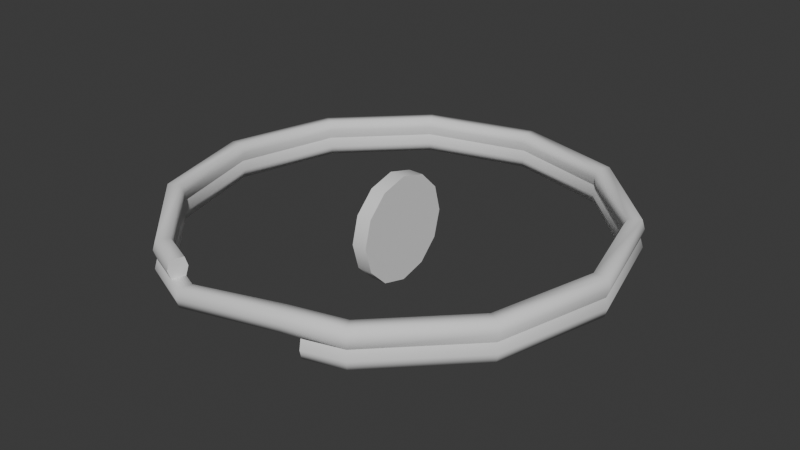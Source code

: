 # Source: keyring.blend  (saved by Blender 4.2.66; exported with 4.5.12 LTS)
import bpy
from mathutils import Matrix  # noqa: F401  (used for matrix-valued properties, if any)

bpy.ops.wm.read_factory_settings(use_empty=True)
scene = bpy.context.scene
scene.name = 'Scene'

# ---- collections
col_collection = bpy.data.collections.new('Collection'); scene.collection.children.link(col_collection)

# ---- world
world_world = bpy.data.worlds.new('World'); scene.world = world_world
world_world.use_nodes = True; world_world.node_tree.nodes.clear()
_N = world_world.node_tree.nodes; _L = world_world.node_tree.links
n0 = _N.new('ShaderNodeOutputWorld'); n0.name = 'World Output'; n0.location = (300, 300)
n1 = _N.new('ShaderNodeBackground'); n1.name = 'Background'; n1.location = (10, 300)
n1.inputs[0].default_value = (0.05088, 0.05088, 0.05088, 1.0)
_L.new(n1.outputs[0], n0.inputs[0])
n0.is_active_output = True
world_world.color = (0.05088, 0.05088, 0.05088)
world_world.sun_shadow_jitter_overblur = 0.0

# ---- meshes
me_torus = bpy.data.meshes.new('Torus')
me_torus.from_pydata([(0.05221, 9.268e-12, -0.000333), (0.05156, 9.268e-12, 0.001799), (0.04844, 9.268e-12, 0.001799), (0.04779, 9.268e-12, -0.000333), (0.04844, 9.268e-12, -0.002465), (0.05156, 9.268e-12, -0.002465), (0.04521, 0.0261, -0.000333), (0.04465, 0.02578, 0.001799), (0.04195, 0.02422, 0.001799), (0.04139, 0.0239, -0.000333), (0.04195, 0.02422, -0.002465), (0.04465, 0.02578, -0.002465), (0.0261, 0.04521, -0.000333), (0.02422, 0.04195, 0.001799), (0.0239, 0.04139, -0.000333), (0.02422, 0.04195, -0.002465), (0.02578, 0.04465, -0.002465), (3.89e-09, 0.05221, -0.000333), (3.633e-09, 0.04844, 0.001799), (3.547e-09, 0.04779, -0.000333), (3.633e-09, 0.04844, -0.002465), (3.89e-09, 0.05156, -0.002465), (-0.0261, 0.04521, -0.000333), (-0.02578, 0.04465, 0.001799), (-0.02422, 0.04195, 0.001799), (-0.0239, 0.04139, -0.000333), (-0.02422, 0.04195, -0.002465), (-0.02578, 0.04465, -0.002465), (-0.04521, 0.0261, -0.000333), (-0.04465, 0.02578, 0.001799), (-0.04195, 0.02422, 0.001799), (-0.04139, 0.0239, -0.000333), (-0.04195, 0.02422, -0.002465), (-0.04465, 0.02578, -0.002465), (-0.05221, 4.604e-09, -0.000333), (-0.05156, 4.604e-09, 0.001799), (-0.04844, 4.262e-09, 0.001799), (-0.04779, 4.262e-09, -0.000333), (-0.04844, 4.262e-09, -0.002465), (-0.05156, 4.604e-09, -0.002465), (-0.04521, -0.0261, -0.000333), (-0.04465, -0.02578, 0.001799), (-0.04139, -0.0239, -0.000333), (-0.04195, -0.02422, -0.002465), (-0.04465, -0.02578, -0.002465), (-0.0261, -0.04521, -0.000333), (-0.02578, -0.04465, 0.001799), (-0.02422, -0.04195, 0.001799), (-0.0239, -0.04139, -0.000333), (-0.02422, -0.04195, -0.002465), (-0.02578, -0.04465, -0.002465), (-0.01351, -0.05043, -0.000333), (-0.01334, -0.0498, 0.001799), (-0.01254, -0.04679, 0.001799), (-0.01237, -0.04616, -0.000333), (-0.01254, -0.04679, -0.002465), (-0.01334, -0.0498, -0.002465), (0.01724, -0.04781, -0.000333), (0.01703, -0.04722, 0.001799), (0.016, -0.04436, 0.001799), (0.01578, -0.04377, -0.000333), (0.016, -0.04436, -0.002465), (0.01703, -0.04722, -0.002465), (0.0261, -0.04521, -0.000333), (0.02578, -0.04465, 0.001799), (0.02422, -0.04195, 0.001799), (0.0239, -0.04139, -0.000333), (0.02422, -0.04195, -0.002465), (0.02578, -0.04465, -0.002465), (0.04521, -0.0261, -0.000333), (0.04465, -0.02578, 0.001799), (0.04195, -0.02422, 0.001799), (0.04139, -0.0239, -0.000333), (0.04195, -0.02422, -0.002465), (0.04465, -0.02578, -0.002465), (0.05221, 7.373e-11, 0.003932), (0.05156, 7.373e-11, 0.006064), (0.04844, 7.373e-11, 0.006064), (0.04779, 7.373e-11, 0.003932), (0.04521, 0.0261, 0.003932), (0.04465, 0.02578, 0.006064), (0.04195, 0.02422, 0.006064), (0.04139, 0.0239, 0.003932), (0.0261, 0.04521, 0.003932), (0.02578, 0.04465, 0.006064), (0.02422, 0.04195, 0.006064), (0.0239, 0.04139, 0.003932), (0.02578, 0.04465, 0.001799), (3.801e-09, 0.05221, 0.003932), (3.801e-09, 0.05156, 0.006064), (3.544e-09, 0.04844, 0.006064), (3.458e-09, 0.04779, 0.003932), (3.801e-09, 0.05156, 0.001799), (-0.0261, 0.04521, 0.003932), (-0.02578, 0.04465, 0.006064), (-0.02422, 0.04195, 0.006064), (-0.0239, 0.04139, 0.003932), (-0.04521, 0.0261, 0.003932), (-0.04465, 0.02578, 0.006064), (-0.04195, 0.02422, 0.006064), (-0.04139, 0.0239, 0.003932), (-0.05221, 4.669e-09, 0.003932), (-0.05156, 4.669e-09, 0.006064), (-0.04844, 4.326e-09, 0.006064), (-0.04779, 4.326e-09, 0.003932), (-0.04521, -0.0261, 0.003932), (-0.04465, -0.02578, 0.006064), (-0.04195, -0.02422, 0.006064), (-0.04139, -0.0239, 0.003932), (-0.04195, -0.02422, 0.001799), (-0.0261, -0.04521, 0.003932), (-0.02578, -0.04465, 0.006064), (-0.02422, -0.04195, 0.006064), (-0.0239, -0.04139, 0.003932), (-0.01729, -0.04886, 0.003932), (-0.01708, -0.04826, 0.006064), (-0.01604, -0.04534, 0.006064), (-0.01583, -0.04473, 0.003932), (-0.01604, -0.04534, 0.001799), (-0.01708, -0.04826, 0.001799), (0.0261, -0.04521, 0.003932), (0.02578, -0.04465, 0.006064), (0.02422, -0.04195, 0.006064), (0.0239, -0.04139, 0.003932), (0.04521, -0.0261, 0.003932), (0.04465, -0.02578, 0.006064), (0.04195, -0.02422, 0.006064), (0.04139, -0.0239, 0.003932), (0.01305, -0.04871, 0.003932), (0.01289, -0.04811, 0.006064), (0.01211, -0.04519, 0.006064), (0.01195, -0.04459, 0.003932), (0.01211, -0.04519, 0.001799), (0.01289, -0.04811, 0.001799)], [], [(2, 8, 9, 3), (3, 9, 10, 4), (15, 16, 11, 10), (5, 11, 6, 0), (6, 12, 87, 7), (8, 13, 14, 9), (9, 14, 15, 10), (20, 21, 16, 15), (11, 16, 12, 6), (12, 17, 92, 87), (13, 18, 19, 14), (14, 19, 20, 15), (26, 27, 21, 20), (16, 21, 17, 12), (63, 69, 70, 64), (18, 24, 25, 19), (19, 25, 26, 20), (32, 33, 27, 26), (21, 27, 22, 17), (22, 28, 29, 23), (24, 30, 31, 25), (25, 31, 32, 26), (38, 39, 33, 32), (27, 33, 28, 22), (28, 34, 35, 29), (30, 36, 37, 31), (31, 37, 38, 32), (39, 38, 43, 44), (33, 39, 34, 28), (88, 93, 94, 89), (36, 109, 42, 37), (37, 42, 43, 38), (49, 50, 44, 43), (105, 110, 111, 106), (101, 105, 106, 102), (52, 53, 47, 46), (109, 47, 48, 42), (42, 48, 49, 43), (55, 56, 50, 49), (44, 50, 45, 40), (57, 63, 64, 58), (45, 51, 52, 46), (47, 53, 54, 48), (48, 54, 55, 49), (53, 52, 129, 130), (50, 56, 51, 45), (130, 131, 54, 53), (131, 132, 55, 54), (132, 133, 56, 55), (67, 68, 62, 61), (51, 128, 129, 52), (59, 65, 66, 60), (60, 66, 67, 61), (73, 74, 68, 67), (62, 68, 63, 57), (128, 120, 121, 129), (65, 71, 72, 66), (66, 72, 73, 67), (4, 5, 74, 73), (68, 74, 69, 63), (69, 0, 1, 70), (80, 81, 77, 76), (71, 2, 3, 72), (72, 3, 4, 73), (74, 5, 0, 69), (75, 79, 80, 76), (84, 85, 81, 80), (77, 81, 82, 78), (78, 82, 8, 2), (1, 7, 79, 75), (79, 83, 84, 80), (89, 90, 85, 84), (81, 85, 86, 82), (82, 86, 13, 8), (7, 87, 83, 79), (83, 88, 89, 84), (94, 95, 90, 89), (85, 90, 91, 86), (86, 91, 18, 13), (87, 92, 88, 83), (120, 124, 125, 121), (98, 99, 95, 94), (90, 95, 96, 91), (91, 96, 24, 18), (92, 23, 93, 88), (93, 97, 98, 94), (102, 103, 99, 98), (95, 99, 100, 96), (96, 100, 30, 24), (23, 29, 97, 93), (97, 101, 102, 98), (106, 107, 103, 102), (99, 103, 104, 100), (100, 104, 36, 30), (29, 35, 101, 97), (111, 112, 107, 106), (103, 107, 108, 104), (104, 108, 109, 36), (35, 41, 105, 101), (34, 40, 41, 35), (115, 116, 112, 111), (107, 112, 113, 108), (108, 113, 47, 109), (41, 46, 110, 105), (40, 45, 46, 41), (110, 114, 115, 111), (112, 116, 117, 113), (113, 117, 118, 47), (46, 119, 114, 110), (57, 58, 59, 60, 61, 62), (114, 119, 118, 117, 116, 115), (125, 126, 122, 121), (124, 75, 76, 125), (76, 77, 126, 125), (122, 126, 127, 123), (123, 127, 71, 65), (64, 70, 124, 120), (17, 22, 23, 92), (126, 77, 78, 127), (127, 78, 2, 71), (70, 1, 75, 124), (0, 6, 7, 1), (10, 11, 5, 4), (65, 64, 133, 132), (64, 120, 128, 133), (123, 65, 132, 131), (122, 123, 131, 130), (121, 122, 130, 129), (133, 128, 51, 56), (39, 44, 40, 34)])
me_torus.polygons.foreach_set('use_smooth', [True] * 130)
_k = set([(1, 7), (1, 70), (2, 8), (2, 71), (7, 87), (8, 13), (13, 18), (18, 24), (23, 29), (23, 92), (24, 30), (29, 35), (30, 36), (35, 41), (36, 109), (41, 46), (47, 109), (47, 118), (57, 58), (57, 62), (58, 59), (59, 60), (60, 61), (61, 62), (64, 70), (65, 71), (87, 92), (114, 115), (114, 119), (115, 116), (116, 117), (117, 118), (118, 119)])
me_torus.attributes.new('sharp_edge', 'BOOLEAN', 'EDGE').data.foreach_set('value', [ (min(e.vertices), max(e.vertices)) in _k for e in me_torus.edges])
_uv = me_torus.uv_layers.new(name='UVMap')
_uv.uv.foreach_set('vector', [0.6196, 0.3215, 0.543, 0.3215, 0.543, 0.398, 0.6196, 0.398, 0.6196, 0.398, 0.543, 0.398, 0.543, 0.4746, 0.6196, 0.4746, 0.4665, 0.4746, 0.4665, 0.5814, 0.543, 0.5814, 0.543, 0.4746, 0.6196, 0.5814, 0.543, 0.5814, 0.543, 0.658, 0.6196, 0.658, 0.543, 0.658, 0.4665, 0.658, 0.4665, 0.7345, 0.543, 0.7345, 0.543, 0.3215, 0.4665, 0.3215, 0.4665, 0.398, 0.543, 0.398, 0.543, 0.398, 0.4665, 0.398, 0.4665, 0.4746, 0.543, 0.4746, 0.3899, 0.4746, 0.3899, 0.5814, 0.4665, 0.5814, 0.4665, 0.4746, 0.543, 0.5814, 0.4665, 0.5814, 0.4665, 0.658, 0.543, 0.658, 0.4665, 0.658, 0.3899, 0.658, 0.3899, 0.7345, 0.4665, 0.7345, 0.4665, 0.3215, 0.3899, 0.3215, 0.3899, 0.398, 0.4665, 0.398, 0.4665, 0.398, 0.3899, 0.398, 0.3899, 0.4746, 0.4665, 0.4746, 0.3134, 0.4746, 0.3134, 0.5814, 0.3899, 0.5814, 0.3899, 0.4746, 0.4665, 0.5814, 0.3899, 0.5814, 0.3899, 0.658, 0.4665, 0.658, 0.7727, 0.658, 0.6961, 0.658, 0.6961, 0.7345, 0.7727, 0.7345, 0.3899, 0.3215, 0.3134, 0.3215, 0.3134, 0.398, 0.3899, 0.398, 0.3899, 0.398, 0.3134, 0.398, 0.3134, 0.4746, 0.3899, 0.4746, 0.2368, 0.4746, 0.2368, 0.5814, 0.3134, 0.5814, 0.3134, 0.4746, 0.3899, 0.5814, 0.3134, 0.5814, 0.3134, 0.658, 0.3899, 0.658, 0.3134, 0.658, 0.2368, 0.658, 0.2368, 0.7345, 0.3134, 0.7345, 0.3134, 0.3215, 0.2368, 0.3215, 0.2368, 0.398, 0.3134, 0.398, 0.3134, 0.398, 0.2368, 0.398, 0.2368, 0.4746, 0.3134, 0.4746, 0.1603, 0.4746, 0.1603, 0.5814, 0.2368, 0.5814, 0.2368, 0.4746, 0.3134, 0.5814, 0.2368, 0.5814, 0.2368, 0.658, 0.3134, 0.658, 0.2368, 0.658, 0.1603, 0.658, 0.1603, 0.7345, 0.2368, 0.7345, 0.2368, 0.3215, 0.1603, 0.3215, 0.1603, 0.398, 0.2368, 0.398, 0.2368, 0.398, 0.1603, 0.398, 0.1603, 0.4746, 0.2368, 0.4746, 0.1603, 0.5814, 0.1603, 0.4746, 0.08373, 0.4746, 0.08373, 0.5814, 0.2368, 0.5814, 0.1603, 0.5814, 0.1603, 0.658, 0.2368, 0.658, 0.3899, 0.8111, 0.3134, 0.8111, 0.3134, 0.8876, 0.3899, 0.8876, 0.1603, 0.3215, 0.08373, 0.3215, 0.08373, 0.398, 0.1603, 0.398, 0.1603, 0.398, 0.08373, 0.398, 0.08373, 0.4746, 0.1603, 0.4746, 0.007176, 0.4746, 0.007176, 0.5814, 0.08373, 0.5814, 0.08373, 0.4746, 0.08373, 0.8111, 0.007176, 0.8111, 0.007176, 0.8876, 0.08373, 0.8876, 0.1603, 0.8111, 0.08373, 0.8111, 0.08373, 0.8876, 0.1603, 0.8876, 0.8883, 0.8876, 0.8883, 0.9946, 0.9269, 0.9946, 0.9269, 0.8876, 0.08373, 0.3215, 0.007176, 0.3215, 0.007176, 0.398, 0.08373, 0.398, 0.08373, 0.398, 0.007176, 0.398, 0.007176, 0.4746, 0.08373, 0.4746, 0.8883, 0.6277, 0.8883, 0.7345, 0.9269, 0.7345, 0.9269, 0.6277, 0.08373, 0.5814, 0.007176, 0.5814, 0.007176, 0.658, 0.08373, 0.658, 0.1922, 0.07343, 0.1922, 0.01409, 0.01861, 0.01409, 0.01861, 0.07343, 0.9269, 0.8111, 0.8883, 0.8111, 0.8883, 0.8876, 0.9269, 0.8876, 0.9269, 0.1684, 0.8883, 0.1684, 0.8883, 0.2449, 0.9269, 0.2449, 0.9269, 0.2449, 0.8883, 0.2449, 0.8883, 0.3215, 0.9269, 0.3215, 0.8883, 0.9946, 0.8883, 0.8876, 0.8109, 0.8876, 0.8109, 0.9946, 0.9269, 0.7345, 0.8883, 0.7345, 0.8883, 0.8111, 0.9269, 0.8111, 0.8109, 0.1684, 0.8109, 0.2449, 0.8883, 0.2449, 0.8883, 0.1684, 0.8109, 0.2449, 0.8109, 0.3215, 0.8883, 0.3215, 0.8883, 0.2449, 0.8109, 0.6277, 0.8109, 0.7345, 0.8883, 0.7345, 0.8883, 0.6277, 0.608, 0.01409, 0.3658, 0.01409, 0.3658, 0.07343, 0.608, 0.07343, 0.8883, 0.8111, 0.8109, 0.8111, 0.8109, 0.8876, 0.8883, 0.8876, 0.9552, 0.07343, 0.9552, 0.01409, 0.7816, 0.01409, 0.7816, 0.07343, 0.7816, 0.07343, 0.7816, 0.01409, 0.608, 0.01409, 0.608, 0.07343, 0.6961, 0.4746, 0.6961, 0.5814, 0.7727, 0.5814, 0.7727, 0.4746, 0.3658, 0.07343, 0.3658, 0.01409, 0.1922, 0.01409, 0.1922, 0.07343, 0.8109, 0.8111, 0.7727, 0.8111, 0.7727, 0.8876, 0.8109, 0.8876, 0.7727, 0.3215, 0.6961, 0.3215, 0.6961, 0.398, 0.7727, 0.398, 0.7727, 0.398, 0.6961, 0.398, 0.6961, 0.4746, 0.7727, 0.4746, 0.6196, 0.4746, 0.6196, 0.5814, 0.6961, 0.5814, 0.6961, 0.4746, 0.7727, 0.5814, 0.6961, 0.5814, 0.6961, 0.658, 0.7727, 0.658, 0.6961, 0.658, 0.6196, 0.658, 0.6196, 0.7345, 0.6961, 0.7345, 0.543, 0.8876, 0.543, 0.9946, 0.6196, 0.9946, 0.6196, 0.8876, 0.6961, 0.3215, 0.6196, 0.3215, 0.6196, 0.398, 0.6961, 0.398, 0.6961, 0.398, 0.6196, 0.398, 0.6196, 0.4746, 0.6961, 0.4746, 0.6961, 0.5814, 0.6196, 0.5814, 0.6196, 0.658, 0.6961, 0.658, 0.6196, 0.8111, 0.543, 0.8111, 0.543, 0.8876, 0.6196, 0.8876, 0.4665, 0.8876, 0.4665, 0.9946, 0.543, 0.9946, 0.543, 0.8876, 0.6196, 0.1684, 0.543, 0.1684, 0.543, 0.2449, 0.6196, 0.2449, 0.6196, 0.2449, 0.543, 0.2449, 0.543, 0.3215, 0.6196, 0.3215, 0.6196, 0.7345, 0.543, 0.7345, 0.543, 0.8111, 0.6196, 0.8111, 0.543, 0.8111, 0.4665, 0.8111, 0.4665, 0.8876, 0.543, 0.8876, 0.3899, 0.8876, 0.3899, 0.9946, 0.4665, 0.9946, 0.4665, 0.8876, 0.543, 0.1684, 0.4665, 0.1684, 0.4665, 0.2449, 0.543, 0.2449, 0.543, 0.2449, 0.4665, 0.2449, 0.4665, 0.3215, 0.543, 0.3215, 0.543, 0.7345, 0.4665, 0.7345, 0.4665, 0.8111, 0.543, 0.8111, 0.4665, 0.8111, 0.3899, 0.8111, 0.3899, 0.8876, 0.4665, 0.8876, 0.3134, 0.8876, 0.3134, 0.9946, 0.3899, 0.9946, 0.3899, 0.8876, 0.4665, 0.1684, 0.3899, 0.1684, 0.3899, 0.2449, 0.4665, 0.2449, 0.4665, 0.2449, 0.3899, 0.2449, 0.3899, 0.3215, 0.4665, 0.3215, 0.4665, 0.7345, 0.3899, 0.7345, 0.3899, 0.8111, 0.4665, 0.8111, 0.7727, 0.8111, 0.6961, 0.8111, 0.6961, 0.8876, 0.7727, 0.8876, 0.2368, 0.8876, 0.2368, 0.9946, 0.3134, 0.9946, 0.3134, 0.8876, 0.3899, 0.1684, 0.3134, 0.1684, 0.3134, 0.2449, 0.3899, 0.2449, 0.3899, 0.2449, 0.3134, 0.2449, 0.3134, 0.3215, 0.3899, 0.3215, 0.3899, 0.7345, 0.3134, 0.7345, 0.3134, 0.8111, 0.3899, 0.8111, 0.3134, 0.8111, 0.2368, 0.8111, 0.2368, 0.8876, 0.3134, 0.8876, 0.1603, 0.8876, 0.1603, 0.9946, 0.2368, 0.9946, 0.2368, 0.8876, 0.3134, 0.1684, 0.2368, 0.1684, 0.2368, 0.2449, 0.3134, 0.2449, 0.3134, 0.2449, 0.2368, 0.2449, 0.2368, 0.3215, 0.3134, 0.3215, 0.3134, 0.7345, 0.2368, 0.7345, 0.2368, 0.8111, 0.3134, 0.8111, 0.2368, 0.8111, 0.1603, 0.8111, 0.1603, 0.8876, 0.2368, 0.8876, 0.08373, 0.8876, 0.08373, 0.9946, 0.1603, 0.9946, 0.1603, 0.8876, 0.2368, 0.1684, 0.1603, 0.1684, 0.1603, 0.2449, 0.2368, 0.2449, 0.2368, 0.2449, 0.1603, 0.2449, 0.1603, 0.3215, 0.2368, 0.3215, 0.2368, 0.7345, 0.1603, 0.7345, 0.1603, 0.8111, 0.2368, 0.8111, 0.007176, 0.8876, 0.007176, 0.9946, 0.08373, 0.9946, 0.08373, 0.8876, 0.1603, 0.1684, 0.08373, 0.1684, 0.08373, 0.2449, 0.1603, 0.2449, 0.1603, 0.2449, 0.08373, 0.2449, 0.08373, 0.3215, 0.1603, 0.3215, 0.1603, 0.7345, 0.08373, 0.7345, 0.08373, 0.8111, 0.1603, 0.8111, 0.1603, 0.658, 0.08373, 0.658, 0.08373, 0.7345, 0.1603, 0.7345, 0.2591, 0.09364, 0.01654, 0.09364, 0.01654, 0.1549, 0.2591, 0.1549, 0.08373, 0.1684, 0.007176, 0.1684, 0.007176, 0.2449, 0.08373, 0.2449, 0.08373, 0.2449, 0.007176, 0.2449, 0.007176, 0.3215, 0.08373, 0.3215, 0.08373, 0.7345, 0.007176, 0.7345, 0.007176, 0.8111, 0.08373, 0.8111, 0.08373, 0.658, 0.007176, 0.658, 0.007176, 0.7345, 0.08373, 0.7345, 0.4327, 0.1549, 0.4327, 0.09364, 0.2591, 0.09364, 0.2591, 0.1549, 0.966, 0.1541, 0.966, 0.09278, 0.7924, 0.09278, 0.7924, 0.1541, 0.7924, 0.1541, 0.7924, 0.09278, 0.6188, 0.09278, 0.6188, 0.1541, 0.6063, 0.1549, 0.6063, 0.09364, 0.4327, 0.09364, 0.4327, 0.1549, 0.9265, 0.4102, 0.9072, 0.4754, 0.8143, 0.4754, 0.795, 0.4102, 0.8143, 0.345, 0.9072, 0.345, 0.9291, 0.5407, 0.9095, 0.6059, 0.8147, 0.6059, 0.795, 0.5407, 0.8147, 0.4755, 0.9095, 0.4755, 0.6961, 0.8876, 0.6961, 0.9946, 0.7727, 0.9946, 0.7727, 0.8876, 0.6961, 0.8111, 0.6196, 0.8111, 0.6196, 0.8876, 0.6961, 0.8876, 0.6196, 0.8876, 0.6196, 0.9946, 0.6961, 0.9946, 0.6961, 0.8876, 0.7727, 0.1684, 0.6961, 0.1684, 0.6961, 0.2449, 0.7727, 0.2449, 0.7727, 0.2449, 0.6961, 0.2449, 0.6961, 0.3215, 0.7727, 0.3215, 0.7727, 0.7345, 0.6961, 0.7345, 0.6961, 0.8111, 0.7727, 0.8111, 0.3899, 0.658, 0.3134, 0.658, 0.3134, 0.7345, 0.3899, 0.7345, 0.6961, 0.1684, 0.6196, 0.1684, 0.6196, 0.2449, 0.6961, 0.2449, 0.6961, 0.2449, 0.6196, 0.2449, 0.6196, 0.3215, 0.6961, 0.3215, 0.6961, 0.7345, 0.6196, 0.7345, 0.6196, 0.8111, 0.6961, 0.8111, 0.6196, 0.658, 0.543, 0.658, 0.543, 0.7345, 0.6196, 0.7345, 0.543, 0.4746, 0.543, 0.5814, 0.6196, 0.5814, 0.6196, 0.4746, 0.7727, 0.6277, 0.7727, 0.7345, 0.8109, 0.7345, 0.8109, 0.6277, 0.7727, 0.7345, 0.7727, 0.8111, 0.8109, 0.8111, 0.8109, 0.7345, 0.7727, 0.2449, 0.7727, 0.3215, 0.8109, 0.3215, 0.8109, 0.2449, 0.7727, 0.1684, 0.7727, 0.2449, 0.8109, 0.2449, 0.8109, 0.1684, 0.7727, 0.8876, 0.7727, 0.9946, 0.8109, 0.9946, 0.8109, 0.8876, 0.8109, 0.7345, 0.8109, 0.8111, 0.8883, 0.8111, 0.8883, 0.7345, 0.1603, 0.5814, 0.08373, 0.5814, 0.08373, 0.658, 0.1603, 0.658])
me_torus.update()
me_cylinder_001 = bpy.data.meshes.new('Cylinder.001')
me_cylinder_001.from_pydata([(0.002907, 0.02016, -1.396e-09), (-0.002907, 0.02016, 1.007e-09), (0.002907, 0.01746, 0.01008), (-0.002907, 0.01746, 0.01008), (0.002907, 0.01008, 0.01746), (-0.002907, 0.01008, 0.01746), (0.002907, 1.409e-10, 0.02016), (-0.002907, 1.409e-10, 0.02016), (0.002907, -0.01008, 0.01746), (-0.002907, -0.01008, 0.01746), (0.002907, -0.01746, 0.01008), (-0.002907, -0.01746, 0.01008), (0.002907, -0.02016, -1.396e-09), (-0.002907, -0.02016, 1.007e-09), (0.002907, -0.01746, -0.01008), (-0.002907, -0.01746, -0.01008), (0.002907, -0.01008, -0.01746), (-0.002907, -0.01008, -0.01746), (0.002907, 1.409e-10, -0.02016), (-0.002907, 1.409e-10, -0.02016), (0.002907, 0.01008, -0.01746), (-0.002907, 0.01008, -0.01746), (0.002907, 0.01746, -0.01008), (-0.002907, 0.01746, -0.01008)], [], [(0, 1, 3, 2), (2, 3, 5, 4), (4, 5, 7, 6), (6, 7, 9, 8), (8, 9, 11, 10), (10, 11, 13, 12), (12, 13, 15, 14), (14, 15, 17, 16), (16, 17, 19, 18), (18, 19, 21, 20), (3, 1, 23, 21, 19, 17, 15, 13, 11, 9, 7, 5), (20, 21, 23, 22), (22, 23, 1, 0), (0, 2, 4, 6, 8, 10, 12, 14, 16, 18, 20, 22)])
me_cylinder_001.polygons.foreach_set('use_smooth', [True] * 14)
_k = set([(0, 2), (0, 22), (1, 3), (1, 23), (2, 4), (3, 5), (4, 6), (5, 7), (6, 8), (7, 9), (8, 10), (9, 11), (10, 12), (11, 13), (12, 14), (13, 15), (14, 16), (15, 17), (16, 18), (17, 19), (18, 20), (19, 21), (20, 22), (21, 23)])
me_cylinder_001.attributes.new('sharp_edge', 'BOOLEAN', 'EDGE').data.foreach_set('value', [ (min(e.vertices), max(e.vertices)) in _k for e in me_cylinder_001.edges])
_uv = me_cylinder_001.uv_layers.new(name='UVMap')
_uv.uv.foreach_set('vector', [1.0, 0.5, 1.0, 1.0, 0.9167, 1.0, 0.9167, 0.5, 0.9167, 0.5, 0.9167, 1.0, 0.8333, 1.0, 0.8333, 0.5, 0.8333, 0.5, 0.8333, 1.0, 0.75, 1.0, 0.75, 0.5, 0.75, 0.5, 0.75, 1.0, 0.6667, 1.0, 0.6667, 0.5, 0.6667, 0.5, 0.6667, 1.0, 0.5833, 1.0, 0.5833, 0.5, 0.5833, 0.5, 0.5833, 1.0, 0.5, 1.0, 0.5, 0.5, 0.5, 0.5, 0.5, 1.0, 0.4167, 1.0, 0.4167, 0.5, 0.4167, 0.5, 0.4167, 1.0, 0.3333, 1.0, 0.3333, 0.5, 0.3333, 0.5, 0.3333, 1.0, 0.25, 1.0, 0.25, 0.5, 0.25, 0.5, 0.25, 1.0, 0.1667, 1.0, 0.1667, 0.5, 0.37, 0.4578, 0.25, 0.49, 0.13, 0.4578, 0.04215, 0.37, 0.01, 0.25, 0.04215, 0.13, 0.13, 0.04215, 0.25, 0.01, 0.37, 0.04215, 0.4578, 0.13, 0.49, 0.25, 0.4578, 0.37, 0.1667, 0.5, 0.1667, 1.0, 0.08333, 1.0, 0.08333, 0.5, 0.08333, 0.5, 0.08333, 1.0, 7.451e-08, 1.0, 7.451e-08, 0.5, 0.75, 0.49, 0.87, 0.4578, 0.9578, 0.37, 0.99, 0.25, 0.9578, 0.13, 0.87, 0.04215, 0.75, 0.01, 0.63, 0.04215, 0.5422, 0.13, 0.51, 0.25, 0.5422, 0.37, 0.63, 0.4578])
me_cylinder_001.update()

# ---- objects
ob_torus = bpy.data.objects.new('Torus', me_torus)
ob_cylinder = bpy.data.objects.new('Cylinder', me_cylinder_001)

# ---- transforms, parenting, visibility, modifiers, constraints
ob_torus.location = (0.0, 0.0, 0.0)
ob_torus.scale = (1.619, 1.619, 1.619)
ob_cylinder.location = (0.0, 0.0, 0.0)

# ---- collection membership
col_collection.objects.link(ob_torus)
col_collection.objects.link(ob_cylinder)

# ---- scene / render settings (as saved in the file)
scene.frame_start = 1; scene.frame_end = 250; scene.frame_set(1)
scene.render.engine = 'BLENDER_EEVEE_NEXT'
bpy.context.view_layer.update()

# ---- added for rendering (the .blend has no active camera and no usable light): camera, sun
cam_auto = bpy.data.cameras.new('AutoCamera')
cam_auto.lens = 50.0
cam_auto.sensor_width = 36.0
cam_auto.clip_end = 1000.0
ob_auto_camera = bpy.data.objects.new('AutoCamera', cam_auto)
scene.collection.objects.link(ob_auto_camera)
ob_auto_camera.location = (0.222503, -0.265563, 0.178002)
ob_auto_camera.rotation_euler = (1.09748, -7.21219e-08, 0.694738)
scene.camera = ob_auto_camera
light_auto_sun = bpy.data.lights.new('AutoSun', 'SUN')
light_auto_sun.energy = 3.0
light_auto_sun.angle = 0.0523599
ob_auto_sun = bpy.data.objects.new('AutoSun', light_auto_sun)
scene.collection.objects.link(ob_auto_sun)
ob_auto_sun.rotation_euler = (0.872665, 0.174533, 0.523599)
bpy.context.view_layer.update()
